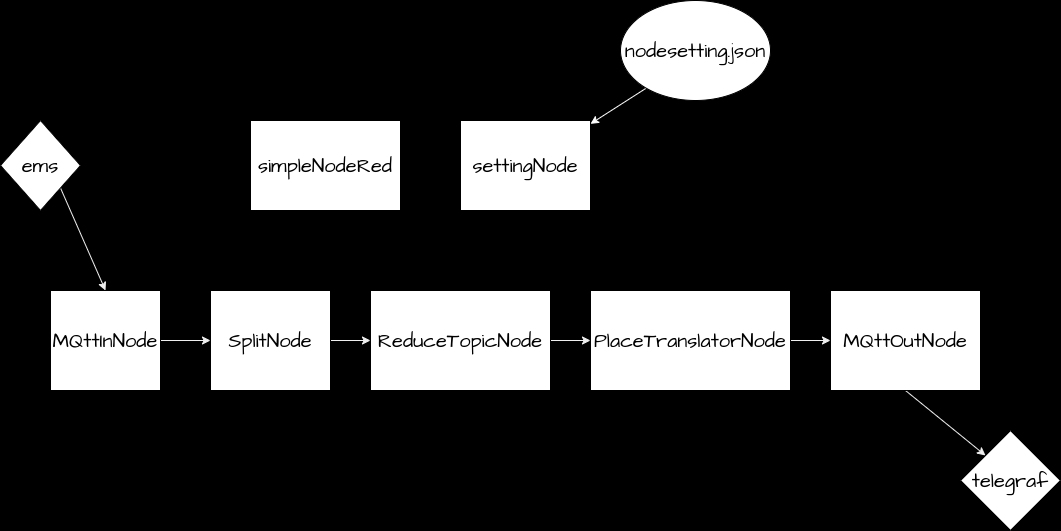

The diagram above was exported from draw.io. Its source (the exported page's mxGraphModel, read from the mxfile embedded in the PNG):
<mxGraphModel dx="2004" dy="2024" grid="1" gridSize="10" guides="1" tooltips="1" connect="1" arrows="1" fold="1" page="1" pageScale="1" pageWidth="827" pageHeight="1169" background="#000000" math="0" shadow="0">
  <root>
    <mxCell id="0" />
    <mxCell id="1" parent="0" />
    <mxCell id="22" value="" style="edgeStyle=none;hachureGap=4;html=1;fontFamily=Architects Daughter;fontSource=https%3A%2F%2Ffonts.googleapis.com%2Fcss%3Ffamily%3DArchitects%2BDaughter;fontSize=20;fontColor=default;rounded=0;strokeColor=#F0F0F0;" edge="1" parent="1" source="2" target="17">
      <mxGeometry relative="1" as="geometry" />
    </mxCell>
    <mxCell id="2" value="MQttInNode" style="whiteSpace=wrap;html=1;hachureGap=4;fontFamily=Architects Daughter;fontSource=https%3A%2F%2Ffonts.googleapis.com%2Fcss%3Ffamily%3DArchitects%2BDaughter;fontSize=20;rounded=0;" vertex="1" parent="1">
      <mxGeometry x="-60" y="40" width="110" height="100" as="geometry" />
    </mxCell>
    <mxCell id="11" value="&lt;p&gt;simpleNodeRed&lt;/p&gt;" style="whiteSpace=wrap;html=1;hachureGap=4;fontFamily=Architects Daughter;fontSource=https%3A%2F%2Ffonts.googleapis.com%2Fcss%3Ffamily%3DArchitects%2BDaughter;fontSize=20;rounded=0;" vertex="1" parent="1">
      <mxGeometry x="140" y="-130" width="150" height="90" as="geometry" />
    </mxCell>
    <mxCell id="12" value="settingNode" style="whiteSpace=wrap;html=1;hachureGap=4;fontFamily=Architects Daughter;fontSource=https%3A%2F%2Ffonts.googleapis.com%2Fcss%3Ffamily%3DArchitects%2BDaughter;fontSize=20;rounded=0;" vertex="1" parent="1">
      <mxGeometry x="350" y="-130" width="130" height="90" as="geometry" />
    </mxCell>
    <mxCell id="15" value="" style="edgeStyle=none;hachureGap=4;html=1;fontFamily=Architects Daughter;fontSource=https%3A%2F%2Ffonts.googleapis.com%2Fcss%3Ffamily%3DArchitects%2BDaughter;fontSize=20;fontColor=default;rounded=0;strokeColor=#FFFFFF;" edge="1" parent="1" target="12">
      <mxGeometry relative="1" as="geometry">
        <mxPoint x="540.6840394081114" y="-165.52117284167093" as="sourcePoint" />
      </mxGeometry>
    </mxCell>
    <mxCell id="14" value="nodesetting.json" style="ellipse;whiteSpace=wrap;html=1;hachureGap=4;strokeColor=default;fontFamily=Architects Daughter;fontSource=https%3A%2F%2Ffonts.googleapis.com%2Fcss%3Ffamily%3DArchitects%2BDaughter;fontSize=20;fontColor=default;fillColor=default;rounded=0;" vertex="1" parent="1">
      <mxGeometry x="510" y="-250" width="150" height="100" as="geometry" />
    </mxCell>
    <mxCell id="23" value="" style="edgeStyle=none;hachureGap=4;html=1;fontFamily=Architects Daughter;fontSource=https%3A%2F%2Ffonts.googleapis.com%2Fcss%3Ffamily%3DArchitects%2BDaughter;fontSize=20;fontColor=default;rounded=0;strokeColor=#F0F0F0;" edge="1" parent="1" source="17" target="19">
      <mxGeometry relative="1" as="geometry" />
    </mxCell>
    <mxCell id="17" value="SplitNode" style="whiteSpace=wrap;html=1;hachureGap=4;fontFamily=Architects Daughter;fontSource=https%3A%2F%2Ffonts.googleapis.com%2Fcss%3Ffamily%3DArchitects%2BDaughter;fontSize=20;rounded=0;" vertex="1" parent="1">
      <mxGeometry x="100" y="40" width="120" height="100" as="geometry" />
    </mxCell>
    <mxCell id="24" value="" style="edgeStyle=none;hachureGap=4;html=1;fontFamily=Architects Daughter;fontSource=https%3A%2F%2Ffonts.googleapis.com%2Fcss%3Ffamily%3DArchitects%2BDaughter;fontSize=20;fontColor=default;rounded=0;strokeColor=#F0F0F0;" edge="1" parent="1" source="19" target="20">
      <mxGeometry relative="1" as="geometry" />
    </mxCell>
    <mxCell id="19" value="ReduceTopicNode" style="whiteSpace=wrap;html=1;hachureGap=4;fontFamily=Architects Daughter;fontSource=https%3A%2F%2Ffonts.googleapis.com%2Fcss%3Ffamily%3DArchitects%2BDaughter;fontSize=20;rounded=0;" vertex="1" parent="1">
      <mxGeometry x="260" y="40" width="180" height="100" as="geometry" />
    </mxCell>
    <mxCell id="25" value="" style="edgeStyle=none;hachureGap=4;html=1;fontFamily=Architects Daughter;fontSource=https%3A%2F%2Ffonts.googleapis.com%2Fcss%3Ffamily%3DArchitects%2BDaughter;fontSize=20;fontColor=default;fillColor=#e1d5e7;strokeColor=#F0F0F0;rounded=0;" edge="1" parent="1" source="20" target="21">
      <mxGeometry relative="1" as="geometry" />
    </mxCell>
    <mxCell id="20" value="PlaceTranslatorNode" style="whiteSpace=wrap;html=1;hachureGap=4;fontFamily=Architects Daughter;fontSource=https%3A%2F%2Ffonts.googleapis.com%2Fcss%3Ffamily%3DArchitects%2BDaughter;fontSize=20;rounded=0;" vertex="1" parent="1">
      <mxGeometry x="480" y="40" width="200" height="100" as="geometry" />
    </mxCell>
    <mxCell id="30" style="edgeStyle=none;hachureGap=4;html=1;exitX=0.5;exitY=1;exitDx=0;exitDy=0;entryX=0;entryY=0;entryDx=0;entryDy=0;fontFamily=Architects Daughter;fontSource=https%3A%2F%2Ffonts.googleapis.com%2Fcss%3Ffamily%3DArchitects%2BDaughter;fontSize=20;fontColor=default;rounded=0;strokeColor=#F0F0F0;" edge="1" parent="1" source="21" target="28">
      <mxGeometry relative="1" as="geometry" />
    </mxCell>
    <mxCell id="21" value="MQttOutNode" style="whiteSpace=wrap;html=1;hachureGap=4;fontFamily=Architects Daughter;fontSource=https%3A%2F%2Ffonts.googleapis.com%2Fcss%3Ffamily%3DArchitects%2BDaughter;fontSize=20;rounded=0;" vertex="1" parent="1">
      <mxGeometry x="720" y="40" width="150" height="100" as="geometry" />
    </mxCell>
    <mxCell id="48" style="edgeStyle=none;hachureGap=4;html=1;exitX=1;exitY=1;exitDx=0;exitDy=0;entryX=0.5;entryY=0;entryDx=0;entryDy=0;fontFamily=Architects Daughter;fontSource=https%3A%2F%2Ffonts.googleapis.com%2Fcss%3Ffamily%3DArchitects%2BDaughter;fontSize=20;fontColor=default;rounded=0;strokeColor=#F0F0F0;" edge="1" parent="1" source="26" target="2">
      <mxGeometry relative="1" as="geometry" />
    </mxCell>
    <mxCell id="26" value="ems" style="rhombus;whiteSpace=wrap;html=1;hachureGap=4;strokeColor=default;fontFamily=Architects Daughter;fontSource=https%3A%2F%2Ffonts.googleapis.com%2Fcss%3Ffamily%3DArchitects%2BDaughter;fontSize=20;fontColor=default;fillColor=default;rounded=0;" vertex="1" parent="1">
      <mxGeometry x="-110" y="-130" width="80" height="90" as="geometry" />
    </mxCell>
    <mxCell id="28" value="telegraf" style="rhombus;whiteSpace=wrap;html=1;hachureGap=4;strokeColor=default;fontFamily=Architects Daughter;fontSource=https%3A%2F%2Ffonts.googleapis.com%2Fcss%3Ffamily%3DArchitects%2BDaughter;fontSize=20;fontColor=default;fillColor=default;rounded=0;" vertex="1" parent="1">
      <mxGeometry x="850" y="180" width="100" height="100" as="geometry" />
    </mxCell>
  </root>
</mxGraphModel>